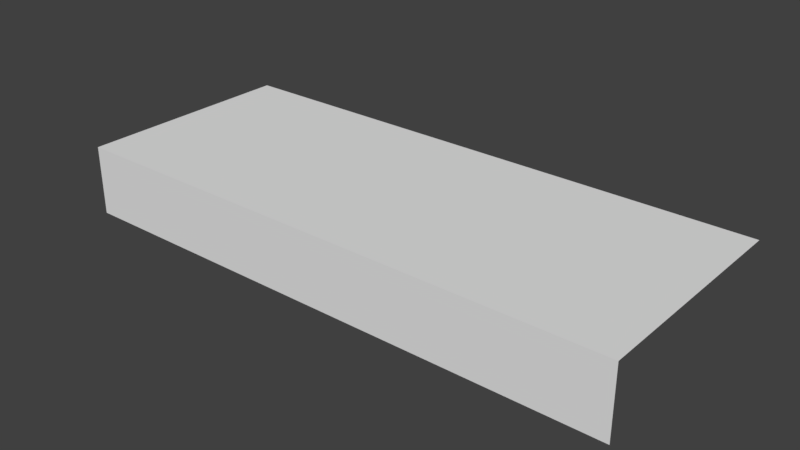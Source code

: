 # Source: Ground.blend  (saved by Blender 2.78.0; exported with 4.5.12 LTS)
import bpy
from mathutils import Matrix  # noqa: F401  (used for matrix-valued properties, if any)

bpy.ops.wm.read_factory_settings(use_empty=True)
scene = bpy.context.scene
scene.name = 'Scene'

# ---- collections
col_collection_1 = bpy.data.collections.new('Collection 1'); scene.collection.children.link(col_collection_1)

# ---- materials (node trees are filled in below, after node groups)
mat_material = bpy.data.materials.new('Material')
mat_material.alpha_threshold = 0.0
mat_material.use_transparent_shadow = False
mat_material.roughness = 0.5
mat_material.line_color = (0.0, 0.0, 0.0, 1.0)

# ---- material node trees

# ---- world
world_world = bpy.data.worlds.new('World'); scene.world = world_world
world_world.color = (0.05088, 0.05088, 0.05088)
world_world.use_sun_shadow = False
world_world.sun_shadow_jitter_overblur = 0.0
world_world.cycles.sampling_method = 'MANUAL'

# ---- meshes
me_cube = bpy.data.meshes.new('Cube')
me_cube.from_pydata([(4.149, -3.107, -1.0), (-3.927, -3.107, -1.0), (4.149, 3.29, 1.0), (4.149, -3.107, 1.0), (-3.927, -3.107, 1.0), (-3.927, 3.29, 1.0), (12.23, -3.107, -1.0), (12.23, 3.29, 1.0), (12.23, -3.107, 1.0)], [], [(2, 5, 4, 3), (0, 3, 4, 1), (7, 2, 3, 8), (6, 8, 3, 0)])
_uv = me_cube.uv_layers.new(name='UVMap')
_uv.uv.foreach_set('vector', [0.0003896, 0.9073, 0.1242, 0.9073, 0.1242, 0.9671, 0.0003896, 0.9671, 0.0003642, 0.9988, 0.0004151, 0.9679, 0.1242, 0.9679, 0.1242, 0.9988, 0.0003896, 0.9073, 0.1242, 0.9073, 0.1242, 0.9671, 0.0003896, 0.9671, 0.1241, 0.9988, 0.1241, 0.9679, 0.0004828, 0.9679, 0.0005337, 0.9988])
me_cube.materials.append(mat_material)
me_cube.use_remesh_preserve_volume = False
me_cube.use_remesh_preserve_attributes = False
me_cube.use_mirror_vertex_groups = False
me_cube.update()

# ---- objects
ob_cube = bpy.data.objects.new('Cube', me_cube)

# ---- transforms, parenting, visibility, modifiers, constraints
ob_cube.location = (0.0, 0.0, 0.0)
ob_cube.lock_rotations_4d = False
ob_cube.empty_display_type = 'ARROWS'
ob_cube.lineart.crease_threshold = 0.0

# ---- collection membership
col_collection_1.objects.link(ob_cube)

# ---- scene / render settings (as saved in the file)
scene.frame_start = 1; scene.frame_end = 250; scene.frame_set(1)
scene.render.engine = 'BLENDER_EEVEE_NEXT'
scene.render.resolution_percentage = 50
scene.render.dither_intensity = 0.0
scene.cycles.use_denoising = False
scene.cycles.samples = 128
scene.cycles.sampling_pattern = 'TABULATED_SOBOL'
scene.cycles.light_sampling_threshold = 0.0
scene.cycles.use_adaptive_sampling = False
scene.cycles.use_light_tree = False
scene.cycles.blur_glossy = 0.0
scene.cycles.sample_clamp_indirect = 0.0
scene.view_settings.view_transform = 'Standard'
bpy.context.view_layer.update()

# ---- added for rendering (the .blend has no active camera and no usable light): camera, sun
cam_auto = bpy.data.cameras.new('AutoCamera')
cam_auto.lens = 50.0
cam_auto.sensor_width = 36.0
cam_auto.clip_end = 1000.0
ob_auto_camera = bpy.data.objects.new('AutoCamera', cam_auto)
scene.collection.objects.link(ob_auto_camera)
ob_auto_camera.location = (20.3293, -19.325, 12.9443)
ob_auto_camera.rotation_euler = (1.09748, -7.21219e-08, 0.694738)
scene.camera = ob_auto_camera
light_auto_sun = bpy.data.lights.new('AutoSun', 'SUN')
light_auto_sun.energy = 3.0
light_auto_sun.angle = 0.0523599
ob_auto_sun = bpy.data.objects.new('AutoSun', light_auto_sun)
scene.collection.objects.link(ob_auto_sun)
ob_auto_sun.rotation_euler = (0.872665, 0.174533, 0.523599)
bpy.context.view_layer.update()
